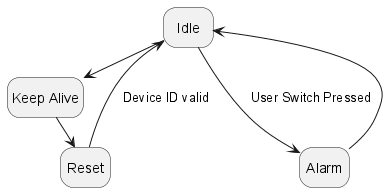

The diagram above was rendered by PlantUML. Its source (embedded in the PNG):
@startuml sensor_idle_states
hide empty description
state "Reset" as STATE_RESET
state "Idle" as STATE_IDLE
state "Keep Alive" as STATE_KEEP_ALIVE
state "Alarm" as STATE_ALARM

STATE_RESET --> STATE_IDLE : Device ID valid

STATE_IDLE -> STATE_KEEP_ALIVE
STATE_KEEP_ALIVE -> STATE_RESET : Keep Alive complete (Sleep/OFFMode)

STATE_IDLE --> STATE_ALARM : User Switch Pressed
STATE_ALARM --> STATE_IDLE
@enduml